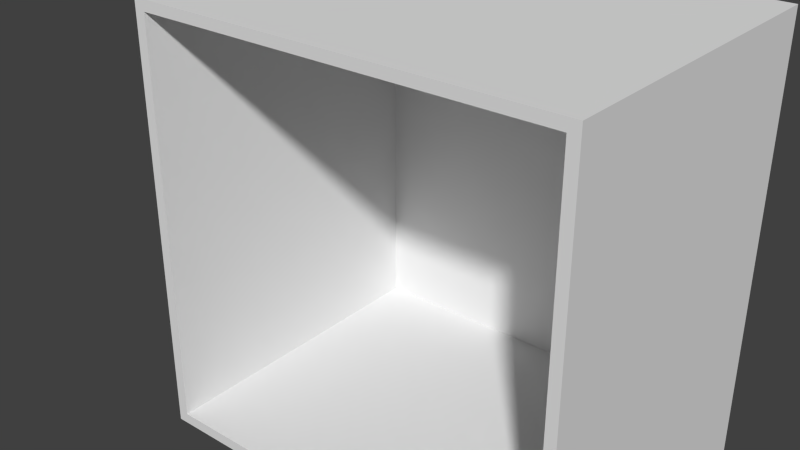 # Source: Base_Transition_Carcass.blend  (saved by Blender 2.76.0; exported with 4.5.12 LTS)
import bpy
from mathutils import Matrix  # noqa: F401  (used for matrix-valued properties, if any)

bpy.ops.wm.read_factory_settings(use_empty=True)
scene = bpy.context.scene
scene.name = 'Scene'

# ---- collections
col_collection_1 = bpy.data.collections.new('Collection 1'); scene.collection.children.link(col_collection_1)

# ---- world
world_world = bpy.data.worlds.new('World'); scene.world = world_world
world_world.color = (0.05088, 0.05088, 0.05088)
world_world.use_sun_shadow = False
world_world.sun_shadow_jitter_overblur = 0.0
world_world.cycles.sampling_method = 'MANUAL'
world_world.cycles.sample_map_resolution = 256

# ---- meshes
me_base_point = bpy.data.meshes.new('Base Point')
me_base_point.from_pydata([(0.0, 0.0, 0.0)], [], [])
me_base_point.use_remesh_preserve_volume = False
me_base_point.use_remesh_preserve_attributes = False
me_base_point.use_mirror_vertex_groups = False
me_base_point.update()
me_base_carcass = bpy.data.meshes.new('Base Carcass')
me_base_carcass.from_pydata([(0.0, 0.0, 0.1016), (0.0, -0.5842, 0.1016), (0.762, -0.5842, 0.1016), (0.762, 0.0, 0.1016), (0.0, 0.0, 0.8636), (0.0, -0.5842, 0.8636), (0.762, -0.5842, 0.8636), (0.762, 0.0, 0.8636), (0.0, -0.5016, 0.1016), (0.762, -0.5016, 0.1016), (0.0, -0.5016, 0.8636), (0.762, -0.5016, 0.8636), (0.762, 0.0, 0.0), (0.0, 0.0, 0.0), (0.762, -0.5016, 0.0), (0.0, -0.5016, 0.0), (0.7429, 0.0, 0.1016), (0.01905, 0.0, 0.1016), (0.01905, -0.5842, 0.1016), (0.743, -0.5842, 0.1016), (0.01905, 0.0, 0.8636), (0.743, 0.0, 0.8636), (0.7429, -0.5842, 0.8636), (0.01905, -0.5842, 0.8636), (0.01905, -0.5016, 0.8636), (0.743, -0.5016, 0.8636), (0.7429, -0.5016, 0.1016), (0.01905, -0.5016, 0.1016), (0.7429, 0.0, 0.0), (0.01905, 0.0, 0.0), (0.7429, -0.5016, 0.0), (0.01905, -0.5016, 0.0), (0.0, 0.0, 0.1207), (0.0, 0.0, 0.8446), (0.0, -0.5842, 0.8446), (0.0, -0.5842, 0.1207), (0.762, -0.5842, 0.8446), (0.762, -0.5842, 0.1207), (0.762, 0.0, 0.8446), (0.762, 0.0, 0.1207), (0.762, -0.5016, 0.1207), (0.762, -0.5016, 0.8446), (0.0, -0.5016, 0.1207), (0.0, -0.5016, 0.8446), (0.01905, 0.0, 0.8446), (0.01905, 0.0, 0.1207), (0.7429, 0.0, 0.8446), (0.7429, 0.0, 0.1207), (0.01905, -0.5842, 0.1207), (0.01905, -0.5842, 0.8446), (0.7429, -0.5842, 0.1207), (0.7429, -0.5842, 0.8446), (0.01905, -0.0127, 0.1207), (0.01905, -0.0127, 0.8446), (0.7429, -0.0127, 0.1207), (0.7429, -0.0127, 0.8446)], [], [(26, 9, 2, 19), (25, 22, 6, 11), (43, 34, 5, 10), (51, 36, 6, 22), (41, 38, 7, 11), (47, 39, 3, 16), (36, 41, 11, 6), (33, 43, 10, 4), (21, 25, 11, 7), (8, 0, 13, 15), (28, 12, 14, 30), (27, 8, 15, 31), (16, 3, 12, 28), (3, 9, 14, 12), (0, 17, 29, 13), (17, 16, 28, 29), (9, 26, 30, 14), (26, 27, 31, 30), (13, 29, 31, 15), (29, 28, 30, 31), (4, 10, 24, 20), (20, 24, 25, 21), (32, 45, 17, 0), (45, 47, 16, 17), (34, 49, 23, 5), (49, 51, 22, 23), (10, 5, 23, 24), (24, 23, 22, 25), (8, 27, 18, 1), (27, 26, 19, 18), (18, 19, 50, 48), (51, 49, 53, 55), (1, 18, 48, 35), (35, 48, 49, 34), (20, 21, 46, 44), (44, 46, 47, 45), (4, 20, 44, 33), (33, 44, 45, 32), (0, 8, 42, 32), (32, 42, 43, 33), (2, 9, 40, 37), (37, 40, 41, 36), (21, 7, 38, 46), (46, 38, 39, 47), (9, 3, 39, 40), (40, 39, 38, 41), (19, 2, 37, 50), (50, 37, 36, 51), (8, 1, 35, 42), (42, 35, 34, 43), (52, 54, 55, 53), (50, 51, 55, 54), (49, 48, 52, 53), (48, 50, 54, 52)])
me_base_carcass.polygons.foreach_set('material_index', [0, 0, 0, 2, 0, 0, 0, 0, 0, 0, 0, 0, 0, 0, 0, 0, 0, 0, 0, 0, 0, 0, 0, 0, 2, 2, 0, 0, 0, 0, 2, 1, 2, 2, 0, 0, 0, 0, 0, 0, 0, 0, 0, 0, 0, 0, 2, 2, 0, 0, 1, 1, 1, 1])
_uv = me_base_carcass.uv_layers.new(name='UVMap')
_uv.uv.foreach_set('vector', [0.8019, 0.007772, 0.8019, 0.0, 0.8333, 0.0, 0.8333, 0.007772, 0.1702, 0.4739, 0.1702, 0.5547, 0.1502, 0.5547, 0.1502, 0.4739, 0.8752, 0.4399, 0.8752, 0.3681, 0.893, 0.3681, 0.893, 0.4399, 0.09188, 0.2351, 0.09188, 0.2555, 0.06996, 0.2555, 0.06996, 0.2351, 0.08557, 0.4294, 0.08557, 0.8744, 0.06744, 0.8744, 0.06744, 0.4294, 0.1646, 0.5555, 0.1646, 0.5691, 0.1501, 0.5691, 0.1501, 0.5555, 0.08557, 0.3562, 0.08557, 0.4294, 0.06744, 0.4294, 0.06744, 0.3562, 0.8752, 0.8764, 0.8752, 0.4399, 0.893, 0.4399, 0.893, 0.8764, 0.1702, -0.01724, 0.1702, 0.4739, 0.1502, 0.4739, 0.1502, -0.01724, 0.1819, 0.4399, 0.1819, 0.8764, 0.08706, 0.8764, 0.08706, 0.4399, 0.9783, 0.614, 0.9783, 0.6218, 0.7874, 0.6218, 0.7874, 0.614, 0.7275, 0.4442, 0.7531, 0.4442, 0.7531, 0.5714, 0.7275, 0.5714, 0.1501, 0.5555, 0.1501, 0.5691, 0.07233, 0.5691, 0.07233, 0.5555, 0.7924, 0.8744, 0.7924, 0.4294, 0.8891, 0.4294, 0.8891, 0.8744, 0.1501, 0.02544, 0.1501, 0.03903, 0.07233, 0.03903, 0.07233, 0.02544, 0.1501, 0.03903, 0.1501, 0.5555, 0.07233, 0.5555, 0.07233, 0.03903, -0.27, 0.4442, -0.2444, 0.4442, -0.2444, 0.5714, -0.27, 0.5714, -0.2444, 0.4442, 0.7275, 0.4442, 0.7275, 0.5714, -0.2444, 0.5714, 0.9783, 0.3109, 0.9783, 0.3187, 0.7874, 0.3187, 0.7874, 0.3109, 0.9783, 0.3187, 0.9783, 0.614, 0.7874, 0.614, 0.7874, 0.3187, 0.9502, -0.01724, 0.9502, 0.4739, 0.9302, 0.4739, 0.9302, -0.01724, 0.9302, -0.01724, 0.9302, 0.4739, 0.1702, 0.4739, 0.1702, -0.01724, 0.1646, 0.02544, 0.1646, 0.03903, 0.1501, 0.03903, 0.1501, 0.02544, 0.1646, 0.03903, 0.1646, 0.5555, 0.1501, 0.5555, 0.1501, 0.03903, 0.06975, 0.3478, 0.06975, 0.3694, 0.0466, 0.3694, 0.0466, 0.3478, 0.8378, 0.01526, 0.03181, 0.01526, 0.03181, -0.007488, 0.8378, -0.007488, 0.9502, 0.4739, 0.9502, 0.5547, 0.9302, 0.5547, 0.9302, 0.4739, 0.9302, 0.4739, 0.9302, 0.5547, 0.1702, 0.5547, 0.1702, 0.4739, 0.8019, 0.3109, 0.8019, 0.3031, 0.8333, 0.3031, 0.8333, 0.3109, 0.8019, 0.3031, 0.8019, 0.007772, 0.8333, 0.007772, 0.8333, 0.3031, 1.04, 0.3241, -0.1703, 0.3241, -0.1703, 0.2899, 1.04, 0.2899, 0.06673, 0.3828, 0.8225, 0.3828, 0.8225, 0.9391, 0.06673, 0.9391, 0.9728, 0.3478, 0.9728, 0.3694, 0.9496, 0.3694, 0.9496, 0.3478, 0.9496, 0.3478, 0.9496, 0.3694, 0.06975, 0.3694, 0.06975, 0.3478, 0.7332, 0.03903, 0.7332, 0.5555, 0.7186, 0.5555, 0.7186, 0.03903, 0.7186, 0.03903, 0.7186, 0.5555, 0.1646, 0.5555, 0.1646, 0.03903, 0.7332, 0.02544, 0.7332, 0.03903, 0.7186, 0.03903, 0.7186, 0.02544, 0.7186, 0.02544, 0.7186, 0.03903, 0.1646, 0.03903, 0.1646, 0.02544, 0.1819, 0.8764, 0.1819, 0.4399, 0.1996, 0.4399, 0.1996, 0.8764, 0.1996, 0.8764, 0.1996, 0.4399, 0.8752, 0.4399, 0.8752, 0.8764, 0.7924, 0.3562, 0.7924, 0.4294, 0.7743, 0.4294, 0.7743, 0.3562, 0.7743, 0.3562, 0.7743, 0.4294, 0.08557, 0.4294, 0.08557, 0.3562, 0.7332, 0.5555, 0.7332, 0.5691, 0.7186, 0.5691, 0.7186, 0.5555, 0.7186, 0.5555, 0.7186, 0.5691, 0.1646, 0.5691, 0.1646, 0.5555, 0.7924, 0.4294, 0.7924, 0.8744, 0.7743, 0.8744, 0.7743, 0.4294, 0.7743, 0.4294, 0.7743, 0.8744, 0.08557, 0.8744, 0.08557, 0.4294, 0.9467, 0.2351, 0.9467, 0.2555, 0.9248, 0.2555, 0.9248, 0.2351, 0.9248, 0.2351, 0.9248, 0.2555, 0.09188, 0.2555, 0.09188, 0.2351, 0.1819, 0.4399, 0.1819, 0.3681, 0.1996, 0.3681, 0.1996, 0.4399, 0.1996, 0.4399, 0.1996, 0.3681, 0.8752, 0.3681, 0.8752, 0.4399, 0.01879, 0.8396, 0.01879, 0.07745, 0.8363, 0.07745, 0.8363, 0.8396, 0.2493, 0.3348, 0.8954, 0.3348, 0.8954, 0.8104, 0.2493, 0.8104, 0.7148, 0.9867, 0.08228, 0.9867, 0.08228, 0.5211, 0.7148, 0.5211, 0.2589, 0.4243, 0.9377, 0.4243, 0.9377, 0.924, 0.2589, 0.924])
me_base_carcass.materials.append(None)
me_base_carcass.materials.append(None)
me_base_carcass.materials.append(None)
me_base_carcass.use_remesh_preserve_volume = False
me_base_carcass.use_remesh_preserve_attributes = False
me_base_carcass.use_mirror_vertex_groups = False
me_base_carcass.update()
me_cage = bpy.data.meshes.new('CAGE')
me_cage.from_pydata([(0.0, 0.0, 0.0), (0.0, 0.6096, 0.0), (0.6096, 0.6096, 0.0), (0.6096, 0.0, 0.0), (0.0, 0.0, 0.6096), (0.0, 0.6096, 0.6096), (0.6096, 0.6096, 0.6096), (0.6096, 0.0, 0.6096)], [], [(0, 1, 2, 3), (4, 7, 6, 5), (0, 4, 5, 1), (1, 5, 6, 2), (2, 6, 7, 3), (4, 0, 3, 7)])
me_cage.use_remesh_preserve_volume = False
me_cage.use_remesh_preserve_attributes = False
me_cage.use_mirror_vertex_groups = False
me_cage.update()

# ---- objects
ob_bpassembly_base_transition_carcass = bpy.data.objects.new('BPASSEMBLY.Base Transition Carcass', me_base_point)
ob_empty_base_transition_carcass_left_side_depth = bpy.data.objects.new('EMPTY.Base Transition Carcass.Left Side Depth', None)
ob_empty_base_transition_carcass_toe_kick_height = bpy.data.objects.new('EMPTY.Base Transition Carcass.Toe Kick Height', None)
ob_vpdimz_base_transition_carcass = bpy.data.objects.new('VPDIMZ.Base Transition Carcass', None)
ob_vpdimy_base_transition_carcass = bpy.data.objects.new('VPDIMY.Base Transition Carcass', None)
ob_vpdimx_base_transition_carcass = bpy.data.objects.new('VPDIMX.Base Transition Carcass', None)
ob_empty_base_transition_carcass_right_side_depth = bpy.data.objects.new('EMPTY.Base Transition Carcass.Right Side Depth', None)
ob_mesh_base_transition_carcass_carcass_mesh = bpy.data.objects.new('MESH.Base Transition Carcass.Carcass Mesh', me_base_carcass)
ob_cage_base_transition_carcass_cage = bpy.data.objects.new('CAGE.Base Transition Carcass.CAGE', me_cage)

# ---- transforms, parenting, visibility, modifiers, constraints
ob_bpassembly_base_transition_carcass.location = (0.0, 0.0, 0.0)
ob_bpassembly_base_transition_carcass.lineart.crease_threshold = 0.0
ob_empty_base_transition_carcass_left_side_depth.parent = ob_bpassembly_base_transition_carcass
ob_empty_base_transition_carcass_left_side_depth.location = (0.0, 0.0, 0.0)
ob_empty_base_transition_carcass_left_side_depth.lock_location = (True, False, True)
ob_empty_base_transition_carcass_left_side_depth.empty_display_size = 0.0254
ob_empty_base_transition_carcass_left_side_depth.empty_image_offset = (0.0, 0.0)
ob_empty_base_transition_carcass_left_side_depth.lineart.crease_threshold = 0.0
ob_empty_base_transition_carcass_toe_kick_height.parent = ob_bpassembly_base_transition_carcass
ob_empty_base_transition_carcass_toe_kick_height.location = (0.0, 0.0, 0.0)
ob_empty_base_transition_carcass_toe_kick_height.lock_location = (True, True, False)
ob_empty_base_transition_carcass_toe_kick_height.lock_rotation = (True, True, True)
ob_empty_base_transition_carcass_toe_kick_height.empty_display_size = 0.0254
ob_empty_base_transition_carcass_toe_kick_height.empty_image_offset = (0.0, 0.0)
ob_empty_base_transition_carcass_toe_kick_height.lineart.crease_threshold = 0.0
ob_vpdimz_base_transition_carcass.parent = ob_bpassembly_base_transition_carcass
ob_vpdimz_base_transition_carcass.location = (0.0, 0.0, 0.8636)
ob_vpdimz_base_transition_carcass.lock_location = (True, True, False)
ob_vpdimz_base_transition_carcass.empty_display_size = 0.3048
ob_vpdimz_base_transition_carcass.empty_image_offset = (0.0, 0.0)
ob_vpdimz_base_transition_carcass.lineart.crease_threshold = 0.0
ob_vpdimy_base_transition_carcass.parent = ob_bpassembly_base_transition_carcass
ob_vpdimy_base_transition_carcass.location = (0.0, -0.5842, 0.0)
ob_vpdimy_base_transition_carcass.lock_location = (True, False, True)
ob_vpdimy_base_transition_carcass.empty_display_size = 0.3048
ob_vpdimy_base_transition_carcass.empty_image_offset = (0.0, 0.0)
ob_vpdimy_base_transition_carcass.lineart.crease_threshold = 0.0
ob_vpdimx_base_transition_carcass.parent = ob_bpassembly_base_transition_carcass
ob_vpdimx_base_transition_carcass.location = (0.4572, 0.0, 0.0)
ob_vpdimx_base_transition_carcass.lock_location = (False, True, True)
ob_vpdimx_base_transition_carcass.empty_display_size = 0.3048
ob_vpdimx_base_transition_carcass.empty_image_offset = (0.0, 0.0)
ob_vpdimx_base_transition_carcass.lineart.crease_threshold = 0.0
ob_empty_base_transition_carcass_right_side_depth.parent = ob_bpassembly_base_transition_carcass
ob_empty_base_transition_carcass_right_side_depth.location = (0.0, 0.0, 0.0)
ob_empty_base_transition_carcass_right_side_depth.lock_location = (True, False, True)
ob_empty_base_transition_carcass_right_side_depth.empty_display_size = 0.0254
ob_empty_base_transition_carcass_right_side_depth.empty_image_offset = (0.0, 0.0)
ob_empty_base_transition_carcass_right_side_depth.lineart.crease_threshold = 0.0
ob_mesh_base_transition_carcass_carcass_mesh.parent = ob_bpassembly_base_transition_carcass
ob_mesh_base_transition_carcass_carcass_mesh.location = (0.0, 0.0, 0.0)
ob_mesh_base_transition_carcass_carcass_mesh.lock_location = (True, True, True)
ob_mesh_base_transition_carcass_carcass_mesh.lineart.crease_threshold = 0.0
_vg = ob_mesh_base_transition_carcass_carcass_mesh.vertex_groups.new(name='X Dimension')
_vg = ob_mesh_base_transition_carcass_carcass_mesh.vertex_groups.new(name='Y Dimension')
_vg = ob_mesh_base_transition_carcass_carcass_mesh.vertex_groups.new(name='Z Dimension')
_vg = ob_mesh_base_transition_carcass_carcass_mesh.vertex_groups.new(name='Toe Kick Height')
_vg = ob_mesh_base_transition_carcass_carcass_mesh.vertex_groups.new(name='Left Side Depth')
_vg = ob_mesh_base_transition_carcass_carcass_mesh.vertex_groups.new(name='Right Side Depth')
_m = ob_mesh_base_transition_carcass_carcass_mesh.modifiers.new('Hook-VPDIMX.Base Carcass', 'HOOK')
_m.center = (0.762, 0.0, 0.0)
_m.matrix_inverse = ((1.0, 0.0, 0.0, -0.762), (0.0, 1.0, 0.0, 0.0), (0.0, 0.0, 1.0, 0.0), (0.0, 0.0, 0.0, 1.0))
_m.object = ob_vpdimx_base_transition_carcass
_m = ob_mesh_base_transition_carcass_carcass_mesh.modifiers.new('Hook-VPDIMZ.Base Carcass', 'HOOK')
_m.center = (0.0, 0.0, 0.8636)
_m.matrix_inverse = ((1.0, 0.0, 0.0, 0.0), (0.0, 1.0, 0.0, 0.0), (0.0, 0.0, 1.0, -0.8636), (0.0, 0.0, 0.0, 1.0))
_m.object = ob_vpdimz_base_transition_carcass
_m = ob_mesh_base_transition_carcass_carcass_mesh.modifiers.new('Hook-EMPTY.Base Carcass.Toe Kick Height', 'HOOK')
_m.center = (0.0, 0.0, 0.1016)
_m.matrix_inverse = ((1.0, 0.0, 0.0, 0.0), (0.0, 1.0, 0.0, 0.0), (0.0, 0.0, 1.0, -0.1016), (0.0, 0.0, 0.0, 1.0))
_m.object = ob_empty_base_transition_carcass_toe_kick_height
_m = ob_mesh_base_transition_carcass_carcass_mesh.modifiers.new('Hook-EMPTY.Base Carcass.Left Side Depth', 'HOOK')
_m.center = (0.0, -0.5842, 0.0)
_m.matrix_inverse = ((1.0, 0.0, 0.0, 0.0), (0.0, 1.0, 0.0, 0.5842), (0.0, 0.0, 1.0, 0.0), (0.0, 0.0, 0.0, 1.0))
_m.object = ob_empty_base_transition_carcass_left_side_depth
_m = ob_mesh_base_transition_carcass_carcass_mesh.modifiers.new('Hook-EMPTY.Base Carcass.Right Side Depth', 'HOOK')
_m.center = (0.0, -0.5842, 0.0)
_m.matrix_inverse = ((1.0, 0.0, 0.0, 0.0), (0.0, 1.0, 0.0, 0.5842), (0.0, 0.0, 1.0, 0.0), (0.0, 0.0, 0.0, 1.0))
_m.object = ob_empty_base_transition_carcass_right_side_depth
ob_cage_base_transition_carcass_cage.parent = ob_bpassembly_base_transition_carcass
ob_cage_base_transition_carcass_cage.location = (0.0, 0.0, 0.0)
ob_cage_base_transition_carcass_cage.lock_location = (True, True, True)
ob_cage_base_transition_carcass_cage.lock_rotation = (True, True, True)
ob_cage_base_transition_carcass_cage.visible_camera = False
ob_cage_base_transition_carcass_cage.visible_diffuse = False
ob_cage_base_transition_carcass_cage.visible_glossy = False
ob_cage_base_transition_carcass_cage.visible_transmission = False
ob_cage_base_transition_carcass_cage.visible_shadow = False
ob_cage_base_transition_carcass_cage.display_type = 'WIRE'
ob_cage_base_transition_carcass_cage.lineart.crease_threshold = 0.0
_vg = ob_cage_base_transition_carcass_cage.vertex_groups.new(name='X Dimension')
_vg = ob_cage_base_transition_carcass_cage.vertex_groups.new(name='Y Dimension')
_vg = ob_cage_base_transition_carcass_cage.vertex_groups.new(name='Z Dimension')
_vg = ob_cage_base_transition_carcass_cage.vertex_groups.new(name='Toe Kick Height')
_vg = ob_cage_base_transition_carcass_cage.vertex_groups.new(name='Left Side Depth')
_vg = ob_cage_base_transition_carcass_cage.vertex_groups.new(name='Right Side Depth')
_m = ob_cage_base_transition_carcass_cage.modifiers.new('Hook-VPDIMX.New Assembly', 'HOOK')
_m.center = (0.6096, 0.0, 0.0)
_m.matrix_inverse = ((1.0, 0.0, 0.0, -0.6096), (0.0, 1.0, 0.0, 0.0), (0.0, 0.0, 1.0, 0.0), (0.0, 0.0, 0.0, 1.0))
_m.object = ob_vpdimx_base_transition_carcass
_m = ob_cage_base_transition_carcass_cage.modifiers.new('Hook-VPDIMY.New Assembly', 'HOOK')
_m.center = (0.0, 0.6096, 0.0)
_m.matrix_inverse = ((1.0, 0.0, 0.0, 0.0), (0.0, 1.0, 0.0, -0.6096), (0.0, 0.0, 1.0, 0.0), (0.0, 0.0, 0.0, 1.0))
_m.object = ob_vpdimy_base_transition_carcass
_m = ob_cage_base_transition_carcass_cage.modifiers.new('Hook-VPDIMZ.New Assembly', 'HOOK')
_m.center = (0.0, 0.0, 0.6096)
_m.matrix_inverse = ((1.0, 0.0, 0.0, 0.0), (0.0, 1.0, 0.0, 0.0), (0.0, 0.0, 1.0, -0.6096), (0.0, 0.0, 0.0, 1.0))
_m.object = ob_vpdimz_base_transition_carcass

# ---- collection membership
col_collection_1.objects.link(ob_bpassembly_base_transition_carcass)
col_collection_1.objects.link(ob_empty_base_transition_carcass_left_side_depth)
col_collection_1.objects.link(ob_empty_base_transition_carcass_toe_kick_height)
col_collection_1.objects.link(ob_vpdimz_base_transition_carcass)
col_collection_1.objects.link(ob_vpdimy_base_transition_carcass)
col_collection_1.objects.link(ob_vpdimx_base_transition_carcass)
col_collection_1.objects.link(ob_empty_base_transition_carcass_right_side_depth)
col_collection_1.objects.link(ob_mesh_base_transition_carcass_carcass_mesh)
col_collection_1.objects.link(ob_cage_base_transition_carcass_cage)

# ---- scene / render settings (as saved in the file)
scene.frame_start = 1; scene.frame_end = 250; scene.frame_set(1)
scene.render.engine = 'CYCLES'
scene.render.resolution_percentage = 50
scene.render.dither_intensity = 0.0
scene.cycles.use_denoising = False
scene.cycles.samples = 100
scene.cycles.sampling_pattern = 'TABULATED_SOBOL'
scene.cycles.light_sampling_threshold = 0.0
scene.cycles.use_adaptive_sampling = False
scene.cycles.use_light_tree = False
scene.cycles.caustics_reflective = False
scene.cycles.caustics_refractive = False
scene.cycles.blur_glossy = 0.0
scene.cycles.max_bounces = 6
scene.cycles.pixel_filter_type = 'GAUSSIAN'
scene.cycles.sample_clamp_direct = 1.0
scene.cycles.sample_clamp_indirect = 1.0
scene.view_settings.view_transform = 'Standard'
bpy.context.view_layer.update()

# ---- added for rendering (the .blend has no active camera and no usable light): camera, sun
cam_auto = bpy.data.cameras.new('AutoCamera')
cam_auto.lens = 50.0
cam_auto.sensor_width = 36.0
cam_auto.clip_end = 1000.0
ob_auto_camera = bpy.data.objects.new('AutoCamera', cam_auto)
scene.collection.objects.link(ob_auto_camera)
ob_auto_camera.location = (1.3231, -1.56423, 1.3074)
ob_auto_camera.rotation_euler = (1.09748, -7.21219e-08, 0.694738)
scene.camera = ob_auto_camera
light_auto_sun = bpy.data.lights.new('AutoSun', 'SUN')
light_auto_sun.energy = 3.0
light_auto_sun.angle = 0.0523599
ob_auto_sun = bpy.data.objects.new('AutoSun', light_auto_sun)
scene.collection.objects.link(ob_auto_sun)
ob_auto_sun.rotation_euler = (0.872665, 0.174533, 0.523599)
bpy.context.view_layer.update()
